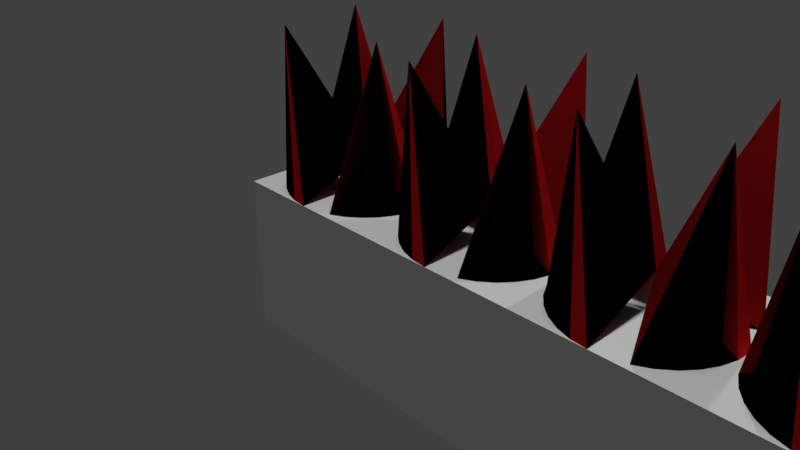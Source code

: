 # Source: spikes.blend  (saved by Blender 2.79.0; exported with 4.5.12 LTS)
import bpy
from mathutils import Matrix  # noqa: F401  (used for matrix-valued properties, if any)

bpy.ops.wm.read_factory_settings(use_empty=True)
scene = bpy.context.scene
scene.name = 'Scene'

# ---- collections
col_collection_1 = bpy.data.collections.new('Collection 1'); scene.collection.children.link(col_collection_1)

# ---- materials (node trees are filled in below, after node groups)
mat_spikeblack = bpy.data.materials.new('spikeBlack')
mat_spikeblack.alpha_threshold = 0.0
mat_spikeblack.use_transparent_shadow = False
mat_spikeblack.diffuse_color = (0.0, 0.0, 0.0, 1.0)
mat_spikeblack.roughness = 0.5
mat_spikered = bpy.data.materials.new('spikeRed')
mat_spikered.alpha_threshold = 0.0
mat_spikered.use_transparent_shadow = False
mat_spikered.diffuse_color = (0.8, 0.01591, 0.01591, 1.0)
mat_spikered.roughness = 0.5
mat_underspike = bpy.data.materials.new('underSpike')
mat_underspike.alpha_threshold = 0.0
mat_underspike.use_transparent_shadow = False
mat_underspike.diffuse_color = (0.9576, 1.0, 0.9681, 1.0)
mat_underspike.roughness = 0.5
mat_underspike.line_color = (0.0, 0.0, 0.0, 1.0)
mat_spikeblack_001 = bpy.data.materials.new('spikeBlack.001')
mat_spikeblack_001.alpha_threshold = 0.0
mat_spikeblack_001.use_transparent_shadow = False
mat_spikeblack_001.diffuse_color = (0.0, 0.0, 0.0, 1.0)
mat_spikeblack_001.roughness = 0.5
mat_spikered_001 = bpy.data.materials.new('spikeRed.001')
mat_spikered_001.alpha_threshold = 0.0
mat_spikered_001.use_transparent_shadow = False
mat_spikered_001.diffuse_color = (0.8, 0.01591, 0.01591, 1.0)
mat_spikered_001.roughness = 0.5
mat_underspike_001 = bpy.data.materials.new('underSpike.001')
mat_underspike_001.alpha_threshold = 0.0
mat_underspike_001.use_transparent_shadow = False
mat_underspike_001.diffuse_color = (0.9576, 1.0, 0.9681, 1.0)
mat_underspike_001.roughness = 0.5
mat_underspike_001.line_color = (0.0, 0.0, 0.0, 1.0)
mat_spikeblack_002 = bpy.data.materials.new('spikeBlack.002')
mat_spikeblack_002.alpha_threshold = 0.0
mat_spikeblack_002.use_transparent_shadow = False
mat_spikeblack_002.diffuse_color = (0.0, 0.0, 0.0, 1.0)
mat_spikeblack_002.roughness = 0.5
mat_spikered_002 = bpy.data.materials.new('spikeRed.002')
mat_spikered_002.alpha_threshold = 0.0
mat_spikered_002.use_transparent_shadow = False
mat_spikered_002.diffuse_color = (0.8, 0.01591, 0.01591, 1.0)
mat_spikered_002.roughness = 0.5
mat_underspike_002 = bpy.data.materials.new('underSpike.002')
mat_underspike_002.alpha_threshold = 0.0
mat_underspike_002.use_transparent_shadow = False
mat_underspike_002.diffuse_color = (0.9576, 1.0, 0.9681, 1.0)
mat_underspike_002.roughness = 0.5
mat_underspike_002.line_color = (0.0, 0.0, 0.0, 1.0)
mat_spikeblack_003 = bpy.data.materials.new('spikeBlack.003')
mat_spikeblack_003.alpha_threshold = 0.0
mat_spikeblack_003.use_transparent_shadow = False
mat_spikeblack_003.diffuse_color = (0.0, 0.0, 0.0, 1.0)
mat_spikeblack_003.roughness = 0.5
mat_spikered_003 = bpy.data.materials.new('spikeRed.003')
mat_spikered_003.alpha_threshold = 0.0
mat_spikered_003.use_transparent_shadow = False
mat_spikered_003.diffuse_color = (0.8, 0.01591, 0.01591, 1.0)
mat_spikered_003.roughness = 0.5
mat_underspike_003 = bpy.data.materials.new('underSpike.003')
mat_underspike_003.alpha_threshold = 0.0
mat_underspike_003.use_transparent_shadow = False
mat_underspike_003.diffuse_color = (0.9576, 1.0, 0.9681, 1.0)
mat_underspike_003.roughness = 0.5
mat_underspike_003.line_color = (0.0, 0.0, 0.0, 1.0)

# ---- material node trees

# ---- world
world_world = bpy.data.worlds.new('World'); scene.world = world_world
world_world.color = (0.05088, 0.05088, 0.05088)
world_world.use_sun_shadow = False
world_world.sun_shadow_jitter_overblur = 0.0
world_world.cycles.sampling_method = 'MANUAL'

# ---- cameras
cam_camera = bpy.data.cameras.new('Camera')
cam_camera.clip_end = 100.0
cam_camera.lens = 35.0
cam_camera.sensor_width = 32.0
cam_camera.sensor_height = 18.0
cam_camera.ortho_scale = 7.314
cam_camera.dof.focus_distance = 0.0
cam_camera.dof.aperture_fstop = 128.0

# ---- lights
light_sun = bpy.data.lights.new('Sun', 'SUN')
light_sun.transmission_factor = 0.0
light_sun.angle = 0.1993
light_sun.energy = 1.0
light_sun.shadow_buffer_clip_start = 0.5
light_sun.shadow_soft_size = 0.1
light_sun.shadow_cascade_max_distance = 1000.0
light_lamp = bpy.data.lights.new('Lamp', 'POINT')
light_lamp.transmission_factor = 0.0
light_lamp.cutoff_distance = 30.0
light_lamp.energy = 100.0
light_lamp.shadow_buffer_clip_start = 1.001
light_lamp.shadow_soft_size = 0.1
light_lamp.shadow_maximum_resolution = 0.006
light_lamp.use_absolute_resolution = True

# ---- meshes
me_cylinder = bpy.data.meshes.new('Cylinder')
me_cylinder.from_pydata([(0.0, 1.0, -1.0), (0.5034, 0.7534, 1.0), (0.1951, 0.9808, -1.0), (2.354e-07, 2.861e-07, -0.6), (0.3827, 0.9239, -1.0), (0.5556, 0.8315, -1.0), (0.7071, 0.7071, -1.0), (0.8315, 0.5556, -1.0), (0.9239, 0.3827, -1.0), (1.0, 7.55e-08, -1.0), (0.7534, -0.5034, 1.0), (0.9808, -0.1951, -1.0), (0.9239, -0.3827, -1.0), (0.8315, -0.5556, -1.0), (0.7071, -0.7071, -1.0), (0.5556, -0.8315, -1.0), (0.3827, -0.9239, -1.0), (-3.258e-07, -1.0, -1.0), (-0.5034, -0.7534, 1.0), (-0.1951, -0.9808, -1.0), (-0.3827, -0.9239, -1.0), (-0.5556, -0.8315, -1.0), (-0.7071, -0.7071, -1.0), (-0.8315, -0.5556, -1.0), (-0.9239, -0.3827, -1.0), (-1.0, 9.656e-07, -1.0), (-0.7534, 0.5034, 1.0), (-0.9808, 0.1951, -1.0), (-0.9239, 0.3827, -1.0), (-0.8315, 0.5556, -1.0), (-0.7071, 0.7071, -1.0), (-0.5556, 0.8315, -1.0), (-0.3827, 0.9239, -1.0), (1.0, 1.0, -3.0), (1.0, -1.0, -3.0), (-1.0, -1.0, -3.0), (-1.0, 1.0, -3.0), (1.0, 1.0, -1.0), (1.0, -1.0, -1.0), (-1.0, -1.0, -1.0), (-1.0, 1.0, -1.0), (2.0, 1.0, -1.0), (2.503, 0.7534, 1.0), (2.195, 0.9808, -1.0), (2.0, 2.861e-07, -0.6), (2.383, 0.9239, -1.0), (2.556, 0.8315, -1.0), (2.707, 0.7071, -1.0), (2.831, 0.5556, -1.0), (2.924, 0.3827, -1.0), (3.0, 7.55e-08, -1.0), (2.753, -0.5034, 1.0), (2.981, -0.1951, -1.0), (2.924, -0.3827, -1.0), (2.831, -0.5556, -1.0), (2.707, -0.7071, -1.0), (2.556, -0.8315, -1.0), (2.383, -0.9239, -1.0), (2.0, -1.0, -1.0), (1.497, -0.7534, 1.0), (1.805, -0.9808, -1.0), (1.617, -0.9239, -1.0), (1.444, -0.8315, -1.0), (1.293, -0.7071, -1.0), (1.169, -0.5556, -1.0), (1.076, -0.3827, -1.0), (1.0, 9.656e-07, -1.0), (1.247, 0.5034, 1.0), (1.019, 0.1951, -1.0), (1.076, 0.3827, -1.0), (1.169, 0.5556, -1.0), (1.293, 0.7071, -1.0), (1.444, 0.8315, -1.0), (1.617, 0.9239, -1.0), (3.0, 1.0, -3.0), (3.0, -1.0, -3.0), (1.0, -1.0, -3.0), (1.0, 1.0, -3.0), (3.0, 1.0, -1.0), (3.0, -1.0, -1.0), (1.0, -1.0, -1.0), (1.0, 1.0, -1.0), (4.0, 1.0, -1.0), (4.503, 0.7534, 1.0), (4.195, 0.9808, -1.0), (4.0, 2.861e-07, -0.6), (4.383, 0.9239, -1.0), (4.556, 0.8315, -1.0), (4.707, 0.7071, -1.0), (4.831, 0.5556, -1.0), (4.924, 0.3827, -1.0), (5.0, 7.55e-08, -1.0), (4.753, -0.5034, 1.0), (4.981, -0.1951, -1.0), (4.924, -0.3827, -1.0), (4.831, -0.5556, -1.0), (4.707, -0.7071, -1.0), (4.556, -0.8315, -1.0), (4.383, -0.9239, -1.0), (4.0, -1.0, -1.0), (3.497, -0.7534, 1.0), (3.805, -0.9808, -1.0), (3.617, -0.9239, -1.0), (3.444, -0.8315, -1.0), (3.293, -0.7071, -1.0), (3.169, -0.5556, -1.0), (3.076, -0.3827, -1.0), (3.0, 9.656e-07, -1.0), (3.247, 0.5034, 1.0), (3.019, 0.1951, -1.0), (3.076, 0.3827, -1.0), (3.169, 0.5556, -1.0), (3.293, 0.7071, -1.0), (3.444, 0.8315, -1.0), (3.617, 0.9239, -1.0), (5.0, 1.0, -3.0), (5.0, -1.0, -3.0), (3.0, -1.0, -3.0), (3.0, 1.0, -3.0), (5.0, 1.0, -1.0), (5.0, -1.0, -1.0), (3.0, -1.0, -1.0), (3.0, 1.0, -1.0), (6.0, 1.0, -1.0), (6.503, 0.7534, 1.0), (6.195, 0.9808, -1.0), (6.0, 2.861e-07, -0.6), (6.383, 0.9239, -1.0), (6.556, 0.8315, -1.0), (6.707, 0.7071, -1.0), (6.831, 0.5556, -1.0), (6.924, 0.3827, -1.0), (7.0, 7.55e-08, -1.0), (6.753, -0.5034, 1.0), (6.981, -0.1951, -1.0), (6.924, -0.3827, -1.0), (6.831, -0.5556, -1.0), (6.707, -0.7071, -1.0), (6.556, -0.8315, -1.0), (6.383, -0.9239, -1.0), (6.0, -1.0, -1.0), (5.497, -0.7534, 1.0), (5.805, -0.9808, -1.0), (5.617, -0.9239, -1.0), (5.444, -0.8315, -1.0), (5.293, -0.7071, -1.0), (5.169, -0.5556, -1.0), (5.076, -0.3827, -1.0), (5.0, 9.656e-07, -1.0), (5.247, 0.5034, 1.0), (5.019, 0.1951, -1.0), (5.076, 0.3827, -1.0), (5.169, 0.5556, -1.0), (5.293, 0.7071, -1.0), (5.444, 0.8315, -1.0), (5.617, 0.9239, -1.0), (7.0, 1.0, -3.0), (7.0, -1.0, -3.0), (5.0, -1.0, -3.0), (5.0, 1.0, -3.0), (7.0, 1.0, -1.0), (7.0, -1.0, -1.0), (5.0, -1.0, -1.0), (5.0, 1.0, -1.0)], [], [(0, 1, 3, 2), (2, 3, 1, 4), (4, 1, 3, 5), (5, 3, 1, 6), (6, 1, 3, 7), (7, 3, 1, 8), (8, 1, 3), (3, 10, 9), (9, 10, 3, 11), (11, 3, 10, 12), (12, 10, 3, 13), (13, 3, 10, 14), (14, 10, 3, 15), (15, 3, 10, 16), (16, 10, 3), (3, 18, 17), (17, 18, 3, 19), (19, 3, 18, 20), (20, 18, 3, 21), (21, 3, 18, 22), (22, 18, 3, 23), (23, 3, 18, 24), (24, 18, 3), (3, 26, 25), (25, 26, 3, 27), (27, 3, 26, 28), (28, 26, 3, 29), (29, 3, 26, 30), (30, 26, 3, 31), (31, 3, 26, 32), (32, 26, 3), (3, 1, 0), (33, 34, 35, 36), (37, 40, 39, 38), (33, 37, 38, 34), (34, 38, 39, 35), (35, 39, 40, 36), (37, 33, 36, 40), (41, 42, 44, 43), (43, 44, 42, 45), (45, 42, 44, 46), (46, 44, 42, 47), (47, 42, 44, 48), (48, 44, 42, 49), (49, 42, 44), (44, 51, 50), (50, 51, 44, 52), (52, 44, 51, 53), (53, 51, 44, 54), (54, 44, 51, 55), (55, 51, 44, 56), (56, 44, 51, 57), (57, 51, 44), (44, 59, 58), (58, 59, 44, 60), (60, 44, 59, 61), (61, 59, 44, 62), (62, 44, 59, 63), (63, 59, 44, 64), (64, 44, 59, 65), (65, 59, 44), (44, 67, 66), (66, 67, 44, 68), (68, 44, 67, 69), (69, 67, 44, 70), (70, 44, 67, 71), (71, 67, 44, 72), (72, 44, 67, 73), (73, 67, 44), (44, 42, 41), (74, 75, 76, 77), (78, 81, 80, 79), (74, 78, 79, 75), (75, 79, 80, 76), (76, 80, 81, 77), (78, 74, 77, 81), (82, 83, 85, 84), (84, 85, 83, 86), (86, 83, 85, 87), (87, 85, 83, 88), (88, 83, 85, 89), (89, 85, 83, 90), (90, 83, 85), (85, 92, 91), (91, 92, 85, 93), (93, 85, 92, 94), (94, 92, 85, 95), (95, 85, 92, 96), (96, 92, 85, 97), (97, 85, 92, 98), (98, 92, 85), (85, 100, 99), (99, 100, 85, 101), (101, 85, 100, 102), (102, 100, 85, 103), (103, 85, 100, 104), (104, 100, 85, 105), (105, 85, 100, 106), (106, 100, 85), (85, 108, 107), (107, 108, 85, 109), (109, 85, 108, 110), (110, 108, 85, 111), (111, 85, 108, 112), (112, 108, 85, 113), (113, 85, 108, 114), (114, 108, 85), (85, 83, 82), (115, 116, 117, 118), (119, 122, 121, 120), (115, 119, 120, 116), (116, 120, 121, 117), (117, 121, 122, 118), (119, 115, 118, 122), (123, 124, 126, 125), (125, 126, 124, 127), (127, 124, 126, 128), (128, 126, 124, 129), (129, 124, 126, 130), (130, 126, 124, 131), (131, 124, 126), (126, 133, 132), (132, 133, 126, 134), (134, 126, 133, 135), (135, 133, 126, 136), (136, 126, 133, 137), (137, 133, 126, 138), (138, 126, 133, 139), (139, 133, 126), (126, 141, 140), (140, 141, 126, 142), (142, 126, 141, 143), (143, 141, 126, 144), (144, 126, 141, 145), (145, 141, 126, 146), (146, 126, 141, 147), (147, 141, 126), (126, 149, 148), (148, 149, 126, 150), (150, 126, 149, 151), (151, 149, 126, 152), (152, 126, 149, 153), (153, 149, 126, 154), (154, 126, 149, 155), (155, 149, 126), (126, 124, 123), (156, 157, 158, 159), (160, 163, 162, 161), (156, 160, 161, 157), (157, 161, 162, 158), (158, 162, 163, 159), (160, 156, 159, 163)])
me_cylinder.polygons.foreach_set('material_index', [0, 0, 0, 0, 0, 0, 1, 0, 1, 0, 0, 0, 0, 0, 1, 0, 1, 0, 0, 0, 0, 0, 1, 0, 1, 0, 0, 0, 0, 0, 1, 1, 2, 2, 2, 2, 2, 2, 3, 3, 3, 3, 3, 3, 4, 3, 4, 3, 3, 3, 3, 3, 4, 3, 4, 3, 3, 3, 3, 3, 4, 3, 4, 3, 3, 3, 3, 3, 4, 4, 5, 5, 5, 5, 5, 5, 6, 6, 6, 6, 6, 6, 7, 6, 7, 6, 6, 6, 6, 6, 7, 6, 7, 6, 6, 6, 6, 6, 7, 6, 7, 6, 6, 6, 6, 6, 7, 7, 8, 8, 8, 8, 8, 8, 9, 9, 9, 9, 9, 9, 10, 9, 10, 9, 9, 9, 9, 9, 10, 9, 10, 9, 9, 9, 9, 9, 10, 9, 10, 9, 9, 9, 9, 9, 10, 10, 11, 11, 11, 11, 11, 11])
_uv = me_cylinder.uv_layers.new(name='UVMap')
_uv.uv.foreach_set('vector', [0.0, 0.0, 0.0, 0.0, 0.0, 0.0, 0.0, 0.0, 0.0, 0.0, 0.0, 0.0, 0.0, 0.0, 0.0, 0.0, 0.0, 0.0, 0.0, 0.0, 0.0, 0.0, 0.0, 0.0, 0.0, 0.0, 0.0, 0.0, 0.0, 0.0, 0.0, 0.0, 0.0, 0.0, 0.0, 0.0, 0.0, 0.0, 0.0, 0.0, 0.0, 0.0, 0.0, 0.0, 0.0, 0.0, 0.0, 0.0, 0.0, 0.0, 0.0, 0.0, 0.0, 0.0, 0.0, 0.0, 0.0, 0.0, 0.0, 0.0, 0.0, 0.0, 0.0, 0.0, 0.0, 0.0, 0.0, 0.0, 0.0, 0.0, 0.0, 0.0, 0.0, 0.0, 0.0, 0.0, 0.0, 0.0, 0.0, 0.0, 0.0, 0.0, 0.0, 0.0, 0.0, 0.0, 0.0, 0.0, 0.0, 0.0, 0.0, 0.0, 0.0, 0.0, 0.0, 0.0, 0.0, 0.0, 0.0, 0.0, 0.0, 0.0, 0.0, 0.0, 0.0, 0.0, 0.0, 0.0, 0.0, 0.0, 0.0, 0.0, 0.0, 0.0, 0.0, 0.0, 0.0, 0.0, 0.0, 0.0, 0.0, 0.0, 0.0, 0.0, 0.0, 0.0, 0.0, 0.0, 0.0, 0.0, 0.0, 0.0, 0.0, 0.0, 0.0, 0.0, 0.0, 0.0, 0.0, 0.0, 0.0, 0.0, 0.0, 0.0, 0.0, 0.0, 0.0, 0.0, 0.0, 0.0, 0.0, 0.0, 0.0, 0.0, 0.0, 0.0, 0.0, 0.0, 0.0, 0.0, 0.0, 0.0, 0.0, 0.0, 0.0, 0.0, 0.0, 0.0, 0.0, 0.0, 0.0, 0.0, 0.0, 0.0, 0.0, 0.0, 0.0, 0.0, 0.0, 0.0, 0.0, 0.0, 0.0, 0.0, 0.0, 0.0, 0.0, 0.0, 0.0, 0.0, 0.0, 0.0, 0.0, 0.0, 0.0, 0.0, 0.0, 0.0, 0.0, 0.0, 0.0, 0.0, 0.0, 0.0, 0.0, 0.0, 0.0, 0.0, 0.0, 0.0, 0.0, 0.0, 0.0, 0.0, 0.0, 0.0, 0.0, 0.0, 0.0, 0.0, 0.0, 0.0, 0.0, 0.0, 0.0, 0.0, 0.0, 0.0, 0.0, 0.0, 0.0, 0.0, 0.0, 0.0, 0.0, 0.0, 0.0, 0.0, 0.0, 0.0, 1.987e-08, 0.6667, 0.3333, 0.6667, 0.3333, 1.0, 0.0, 1.0, 0.6667, 0.3333, 0.6667, 0.6667, 0.3333, 0.6667, 0.3333, 0.3333, 0.6667, 0.3333, 0.3333, 0.3333, 0.3333, 0.0, 0.6667, 1.987e-08, 2.98e-08, 0.3333, 0.0, 1.291e-07, 0.3333, 0.0, 0.3333, 0.3333, 1.0, 0.3333, 0.6667, 0.3333, 0.6667, 8.941e-08, 1.0, 0.0, 0.0, 0.3333, 0.3333, 0.3333, 0.3333, 0.6667, 2.98e-08, 0.6667, 0.0, 0.0, 0.0, 0.0, 0.0, 0.0, 0.0, 0.0, 0.0, 0.0, 0.0, 0.0, 0.0, 0.0, 0.0, 0.0, 0.0, 0.0, 0.0, 0.0, 0.0, 0.0, 0.0, 0.0, 0.0, 0.0, 0.0, 0.0, 0.0, 0.0, 0.0, 0.0, 0.0, 0.0, 0.0, 0.0, 0.0, 0.0, 0.0, 0.0, 0.0, 0.0, 0.0, 0.0, 0.0, 0.0, 0.0, 0.0, 0.0, 0.0, 0.0, 0.0, 0.0, 0.0, 0.0, 0.0, 0.0, 0.0, 0.0, 0.0, 0.0, 0.0, 0.0, 0.0, 0.0, 0.0, 0.0, 0.0, 0.0, 0.0, 0.0, 0.0, 0.0, 0.0, 0.0, 0.0, 0.0, 0.0, 0.0, 0.0, 0.0, 0.0, 0.0, 0.0, 0.0, 0.0, 0.0, 0.0, 0.0, 0.0, 0.0, 0.0, 0.0, 0.0, 0.0, 0.0, 0.0, 0.0, 0.0, 0.0, 0.0, 0.0, 0.0, 0.0, 0.0, 0.0, 0.0, 0.0, 0.0, 0.0, 0.0, 0.0, 0.0, 0.0, 0.0, 0.0, 0.0, 0.0, 0.0, 0.0, 0.0, 0.0, 0.0, 0.0, 0.0, 0.0, 0.0, 0.0, 0.0, 0.0, 0.0, 0.0, 0.0, 0.0, 0.0, 0.0, 0.0, 0.0, 0.0, 0.0, 0.0, 0.0, 0.0, 0.0, 0.0, 0.0, 0.0, 0.0, 0.0, 0.0, 0.0, 0.0, 0.0, 0.0, 0.0, 0.0, 0.0, 0.0, 0.0, 0.0, 0.0, 0.0, 0.0, 0.0, 0.0, 0.0, 0.0, 0.0, 0.0, 0.0, 0.0, 0.0, 0.0, 0.0, 0.0, 0.0, 0.0, 0.0, 0.0, 0.0, 0.0, 0.0, 0.0, 0.0, 0.0, 0.0, 0.0, 0.0, 0.0, 0.0, 0.0, 0.0, 0.0, 0.0, 0.0, 0.0, 0.0, 0.0, 0.0, 0.0, 0.0, 0.0, 0.0, 0.0, 0.0, 0.0, 0.0, 0.0, 0.0, 0.0, 0.0, 0.0, 0.0, 0.0, 0.0, 0.0, 0.0, 0.0, 0.0, 0.0, 0.0, 0.0, 0.0, 0.0, 0.0, 0.0, 0.0, 0.0, 0.0, 0.0, 0.0, 0.0, 0.0, 0.0, 0.0, 0.0, 0.0, 0.0, 0.0, 0.0, 1.987e-08, 0.6667, 0.3333, 0.6667, 0.3333, 1.0, 0.0, 1.0, 0.6667, 0.3333, 0.6667, 0.6667, 0.3333, 0.6667, 0.3333, 0.3333, 0.6667, 0.3333, 0.3333, 0.3333, 0.3333, 0.0, 0.6667, 1.987e-08, 2.98e-08, 0.3333, 0.0, 1.291e-07, 0.3333, 0.0, 0.3333, 0.3333, 1.0, 0.3333, 0.6667, 0.3333, 0.6667, 8.941e-08, 1.0, 0.0, 0.0, 0.3333, 0.3333, 0.3333, 0.3333, 0.6667, 2.98e-08, 0.6667, 0.0, 0.0, 0.0, 0.0, 0.0, 0.0, 0.0, 0.0, 0.0, 0.0, 0.0, 0.0, 0.0, 0.0, 0.0, 0.0, 0.0, 0.0, 0.0, 0.0, 0.0, 0.0, 0.0, 0.0, 0.0, 0.0, 0.0, 0.0, 0.0, 0.0, 0.0, 0.0, 0.0, 0.0, 0.0, 0.0, 0.0, 0.0, 0.0, 0.0, 0.0, 0.0, 0.0, 0.0, 0.0, 0.0, 0.0, 0.0, 0.0, 0.0, 0.0, 0.0, 0.0, 0.0, 0.0, 0.0, 0.0, 0.0, 0.0, 0.0, 0.0, 0.0, 0.0, 0.0, 0.0, 0.0, 0.0, 0.0, 0.0, 0.0, 0.0, 0.0, 0.0, 0.0, 0.0, 0.0, 0.0, 0.0, 0.0, 0.0, 0.0, 0.0, 0.0, 0.0, 0.0, 0.0, 0.0, 0.0, 0.0, 0.0, 0.0, 0.0, 0.0, 0.0, 0.0, 0.0, 0.0, 0.0, 0.0, 0.0, 0.0, 0.0, 0.0, 0.0, 0.0, 0.0, 0.0, 0.0, 0.0, 0.0, 0.0, 0.0, 0.0, 0.0, 0.0, 0.0, 0.0, 0.0, 0.0, 0.0, 0.0, 0.0, 0.0, 0.0, 0.0, 0.0, 0.0, 0.0, 0.0, 0.0, 0.0, 0.0, 0.0, 0.0, 0.0, 0.0, 0.0, 0.0, 0.0, 0.0, 0.0, 0.0, 0.0, 0.0, 0.0, 0.0, 0.0, 0.0, 0.0, 0.0, 0.0, 0.0, 0.0, 0.0, 0.0, 0.0, 0.0, 0.0, 0.0, 0.0, 0.0, 0.0, 0.0, 0.0, 0.0, 0.0, 0.0, 0.0, 0.0, 0.0, 0.0, 0.0, 0.0, 0.0, 0.0, 0.0, 0.0, 0.0, 0.0, 0.0, 0.0, 0.0, 0.0, 0.0, 0.0, 0.0, 0.0, 0.0, 0.0, 0.0, 0.0, 0.0, 0.0, 0.0, 0.0, 0.0, 0.0, 0.0, 0.0, 0.0, 0.0, 0.0, 0.0, 0.0, 0.0, 0.0, 0.0, 0.0, 0.0, 0.0, 0.0, 0.0, 0.0, 0.0, 0.0, 0.0, 0.0, 0.0, 0.0, 0.0, 0.0, 0.0, 0.0, 0.0, 0.0, 0.0, 0.0, 0.0, 0.0, 0.0, 0.0, 0.0, 0.0, 0.0, 0.0, 0.0, 0.0, 0.0, 0.0, 0.0, 1.987e-08, 0.6667, 0.3333, 0.6667, 0.3333, 1.0, 0.0, 1.0, 0.6667, 0.3333, 0.6667, 0.6667, 0.3333, 0.6667, 0.3333, 0.3333, 0.6667, 0.3333, 0.3333, 0.3333, 0.3333, 0.0, 0.6667, 1.987e-08, 2.98e-08, 0.3333, 0.0, 1.291e-07, 0.3333, 0.0, 0.3333, 0.3333, 1.0, 0.3333, 0.6667, 0.3333, 0.6667, 8.941e-08, 1.0, 0.0, 0.0, 0.3333, 0.3333, 0.3333, 0.3333, 0.6667, 2.98e-08, 0.6667, 0.0, 0.0, 0.0, 0.0, 0.0, 0.0, 0.0, 0.0, 0.0, 0.0, 0.0, 0.0, 0.0, 0.0, 0.0, 0.0, 0.0, 0.0, 0.0, 0.0, 0.0, 0.0, 0.0, 0.0, 0.0, 0.0, 0.0, 0.0, 0.0, 0.0, 0.0, 0.0, 0.0, 0.0, 0.0, 0.0, 0.0, 0.0, 0.0, 0.0, 0.0, 0.0, 0.0, 0.0, 0.0, 0.0, 0.0, 0.0, 0.0, 0.0, 0.0, 0.0, 0.0, 0.0, 0.0, 0.0, 0.0, 0.0, 0.0, 0.0, 0.0, 0.0, 0.0, 0.0, 0.0, 0.0, 0.0, 0.0, 0.0, 0.0, 0.0, 0.0, 0.0, 0.0, 0.0, 0.0, 0.0, 0.0, 0.0, 0.0, 0.0, 0.0, 0.0, 0.0, 0.0, 0.0, 0.0, 0.0, 0.0, 0.0, 0.0, 0.0, 0.0, 0.0, 0.0, 0.0, 0.0, 0.0, 0.0, 0.0, 0.0, 0.0, 0.0, 0.0, 0.0, 0.0, 0.0, 0.0, 0.0, 0.0, 0.0, 0.0, 0.0, 0.0, 0.0, 0.0, 0.0, 0.0, 0.0, 0.0, 0.0, 0.0, 0.0, 0.0, 0.0, 0.0, 0.0, 0.0, 0.0, 0.0, 0.0, 0.0, 0.0, 0.0, 0.0, 0.0, 0.0, 0.0, 0.0, 0.0, 0.0, 0.0, 0.0, 0.0, 0.0, 0.0, 0.0, 0.0, 0.0, 0.0, 0.0, 0.0, 0.0, 0.0, 0.0, 0.0, 0.0, 0.0, 0.0, 0.0, 0.0, 0.0, 0.0, 0.0, 0.0, 0.0, 0.0, 0.0, 0.0, 0.0, 0.0, 0.0, 0.0, 0.0, 0.0, 0.0, 0.0, 0.0, 0.0, 0.0, 0.0, 0.0, 0.0, 0.0, 0.0, 0.0, 0.0, 0.0, 0.0, 0.0, 0.0, 0.0, 0.0, 0.0, 0.0, 0.0, 0.0, 0.0, 0.0, 0.0, 0.0, 0.0, 0.0, 0.0, 0.0, 0.0, 0.0, 0.0, 0.0, 0.0, 0.0, 0.0, 0.0, 0.0, 0.0, 0.0, 0.0, 0.0, 0.0, 0.0, 0.0, 0.0, 0.0, 0.0, 0.0, 0.0, 0.0, 0.0, 0.0, 0.0, 0.0, 0.0, 0.0, 0.0, 0.0, 0.0, 0.0, 0.0, 0.0, 0.0, 1.987e-08, 0.6667, 0.3333, 0.6667, 0.3333, 1.0, 0.0, 1.0, 0.6667, 0.3333, 0.6667, 0.6667, 0.3333, 0.6667, 0.3333, 0.3333, 0.6667, 0.3333, 0.3333, 0.3333, 0.3333, 0.0, 0.6667, 1.987e-08, 2.98e-08, 0.3333, 0.0, 1.291e-07, 0.3333, 0.0, 0.3333, 0.3333, 1.0, 0.3333, 0.6667, 0.3333, 0.6667, 8.941e-08, 1.0, 0.0, 0.0, 0.3333, 0.3333, 0.3333, 0.3333, 0.6667, 2.98e-08, 0.6667])
me_cylinder.materials.append(mat_spikeblack)
me_cylinder.materials.append(mat_spikered)
me_cylinder.materials.append(mat_underspike)
me_cylinder.materials.append(mat_spikeblack_001)
me_cylinder.materials.append(mat_spikered_001)
me_cylinder.materials.append(mat_underspike_001)
me_cylinder.materials.append(mat_spikeblack_002)
me_cylinder.materials.append(mat_spikered_002)
me_cylinder.materials.append(mat_underspike_002)
me_cylinder.materials.append(mat_spikeblack_003)
me_cylinder.materials.append(mat_spikered_003)
me_cylinder.materials.append(mat_underspike_003)
me_cylinder.use_remesh_preserve_volume = False
me_cylinder.use_remesh_preserve_attributes = False
me_cylinder.use_mirror_vertex_groups = False
me_cylinder.update()

# ---- objects
ob_sun = bpy.data.objects.new('Sun', light_sun)
ob_cylinder = bpy.data.objects.new('Cylinder', me_cylinder)
ob_lamp = bpy.data.objects.new('Lamp', light_lamp)
ob_camera = bpy.data.objects.new('Camera', cam_camera)

# ---- transforms, parenting, visibility, modifiers, constraints
ob_sun.location = (0.0, 0.0, 2.5)
ob_sun.lineart.crease_threshold = 0.0
ob_cylinder.location = (0.0, 0.0, 2.0)
ob_cylinder.lineart.crease_threshold = 0.0
ob_lamp.location = (4.076, 1.005, 5.904)
ob_lamp.rotation_euler = (0.6503, 0.05522, 1.866)
ob_lamp.lock_rotations_4d = False
ob_lamp.empty_display_type = 'ARROWS'
ob_lamp.color = (0.0, 0.0, 0.0, 0.0)
ob_lamp.lineart.crease_threshold = 0.0
ob_camera.location = (7.481, -6.508, 5.344)
ob_camera.rotation_euler = (1.109, 0.0, 0.8149)
ob_camera.lock_rotations_4d = False
ob_camera.empty_display_type = 'ARROWS'
ob_camera.color = (0.0, 0.0, 0.0, 0.0)
ob_camera.display_type = 'WIRE'
ob_camera.lineart.crease_threshold = 0.0

# ---- collection membership
col_collection_1.objects.link(ob_sun)
col_collection_1.objects.link(ob_cylinder)
col_collection_1.objects.link(ob_lamp)
col_collection_1.objects.link(ob_camera)

# ---- scene / render settings (as saved in the file)
scene.camera = ob_camera
scene.frame_start = 1; scene.frame_end = 250; scene.frame_set(4)
scene.render.engine = 'BLENDER_EEVEE_NEXT'
scene.render.resolution_percentage = 50
scene.render.dither_intensity = 0.0
scene.cycles.use_denoising = False
scene.cycles.samples = 128
scene.cycles.sampling_pattern = 'TABULATED_SOBOL'
scene.cycles.use_adaptive_sampling = False
scene.cycles.use_light_tree = False
scene.cycles.blur_glossy = 0.0
scene.cycles.sample_clamp_indirect = 0.0
scene.view_settings.view_transform = 'Standard'
bpy.context.view_layer.update()

